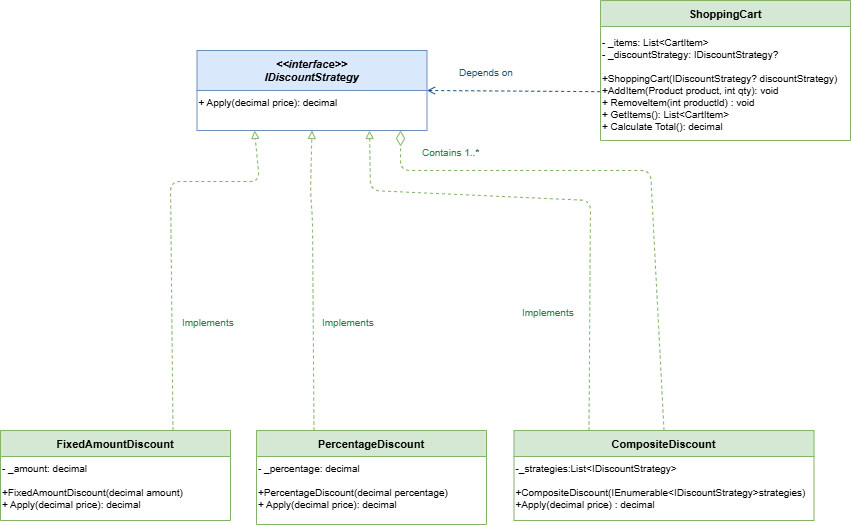

The diagram above was exported from draw.io. Its source (the exported page's mxGraphModel, read from the mxfile embedded in the PNG):
<mxGraphModel dx="1154" dy="415" grid="0" gridSize="10" guides="1" tooltips="1" connect="1" arrows="1" fold="1" page="0" pageScale="1" pageWidth="827" pageHeight="1169" math="0" shadow="0">
  <root>
    <mxCell id="0" />
    <mxCell id="1" parent="0" />
    <mxCell id="8v7-WyP9kshk_BAxHL3z-1" parent="1" style="swimlane;fontStyle=3;align=center;startSize=40;fontSize=11;fillColor=#DAE8FC;strokeColor=#6C8EBF;" value="&lt;&lt;interface&gt;&gt;&#10;IDiscountStrategy" vertex="1">
      <mxGeometry height="80" width="230" x="746.5" y="460" as="geometry" />
    </mxCell>
    <mxCell id="8v7-WyP9kshk_BAxHL3z-2" parent="8v7-WyP9kshk_BAxHL3z-1" style="text;align=left;fontSize=10;" value="+ Apply(decimal price): decimal" vertex="1">
      <mxGeometry height="40" width="230" y="40" as="geometry" />
    </mxCell>
    <mxCell id="8v7-WyP9kshk_BAxHL3z-3" parent="1" style="swimlane;fontStyle=1;align=center;startSize=26;fontSize=11;fillColor=#D5E8D4;strokeColor=#82B366;" value="ShoppingCart" vertex="1">
      <mxGeometry height="140" width="250" x="1150" y="410" as="geometry" />
    </mxCell>
    <mxCell id="8v7-WyP9kshk_BAxHL3z-4" parent="8v7-WyP9kshk_BAxHL3z-3" style="text;align=left;fontSize=10;" value="- _items: List&lt;CartItem&gt;&#10;- _discountStrategy: IDiscountStrategy?&#10;&#10;+ShoppingCart(IDiscountStrategy? discountStrategy) &#10;+AddItem(Product product, int qty): void&#10;+ Removeltem(int productld) : void&#10;+ GetItems(): List&lt;CartItem&gt;&#10;+ Calculate Total(): decimal" vertex="1">
      <mxGeometry height="110" width="250" y="30" as="geometry" />
    </mxCell>
    <mxCell id="8v7-WyP9kshk_BAxHL3z-5" parent="1" style="swimlane;fontStyle=1;align=center;startSize=26;fontSize=11;fillColor=#D5E8D4;strokeColor=#82B366;" value="PercentageDiscount" vertex="1">
      <mxGeometry height="94" width="230" x="806" y="840" as="geometry" />
    </mxCell>
    <mxCell id="8v7-WyP9kshk_BAxHL3z-6" parent="8v7-WyP9kshk_BAxHL3z-5" style="text;align=left;fontSize=10;" value="- _percentage: decimal&#10;&#10;+PercentageDiscount(decimal percentage)&#10;+ Apply(decimal price): decimal&#10;" vertex="1">
      <mxGeometry height="44" width="230" y="26" as="geometry" />
    </mxCell>
    <mxCell id="8v7-WyP9kshk_BAxHL3z-7" parent="1" style="swimlane;fontStyle=1;align=center;startSize=26;fontSize=11;fillColor=#D5E8D4;strokeColor=#82B366;" value="FixedAmountDiscount" vertex="1">
      <mxGeometry height="90" width="230" x="550" y="840" as="geometry" />
    </mxCell>
    <mxCell id="8v7-WyP9kshk_BAxHL3z-8" parent="8v7-WyP9kshk_BAxHL3z-7" style="text;align=left;fontSize=10;" value="- _amount: decimal&#10;&#10;+FixedAmountDiscount(decimal amount)&#10;+ Apply(decimal price): decimal" vertex="1">
      <mxGeometry height="64" width="230" y="26" as="geometry" />
    </mxCell>
    <mxCell id="8v7-WyP9kshk_BAxHL3z-9" parent="1" style="text;fontSize=10;fontColor=#1A5276;" value="Depends on" vertex="1">
      <mxGeometry height="20" width="63" x="1007" y="470" as="geometry" />
    </mxCell>
    <mxCell id="8v7-WyP9kshk_BAxHL3z-10" parent="1" style="text;fontSize=10;fontColor=#1E8449;" value="Implements" vertex="1">
      <mxGeometry height="20" width="64" x="730" y="720" as="geometry" />
    </mxCell>
    <mxCell id="8v7-WyP9kshk_BAxHL3z-11" parent="1" style="text;fontSize=10;fontColor=#1E8449;" value="Implements" vertex="1">
      <mxGeometry height="20" width="64" x="870" y="720" as="geometry" />
    </mxCell>
    <mxCell id="8v7-WyP9kshk_BAxHL3z-12" edge="1" parent="1" source="8v7-WyP9kshk_BAxHL3z-4" style="endArrow=open;dashed=1;strokeColor=#1A5276;entryX=1;entryY=0;entryDx=0;entryDy=0;exitX=-0.001;exitY=0.556;exitDx=0;exitDy=0;exitPerimeter=0;" target="8v7-WyP9kshk_BAxHL3z-2" value="">
      <mxGeometry relative="1" as="geometry">
        <Array as="points" />
        <mxPoint x="1340" y="535" as="sourcePoint" />
        <mxPoint x="1445" y="364" as="targetPoint" />
      </mxGeometry>
    </mxCell>
    <mxCell id="8v7-WyP9kshk_BAxHL3z-13" edge="1" parent="1" source="8v7-WyP9kshk_BAxHL3z-5" style="endArrow=block;endFill=0;dashed=1;strokeColor=#82B366;entryX=0.5;entryY=1;entryDx=0;entryDy=0;exitX=0.25;exitY=0;exitDx=0;exitDy=0;" target="8v7-WyP9kshk_BAxHL3z-2">
      <mxGeometry relative="1" as="geometry">
        <Array as="points">
          <mxPoint x="862" y="630" />
          <mxPoint x="860" y="600" />
        </Array>
        <mxPoint x="860" y="670" as="sourcePoint" />
        <mxPoint x="895" y="600" as="targetPoint" />
      </mxGeometry>
    </mxCell>
    <mxCell id="8v7-WyP9kshk_BAxHL3z-14" edge="1" parent="1" source="8v7-WyP9kshk_BAxHL3z-7" style="endArrow=block;endFill=0;dashed=1;strokeColor=#82B366;entryX=0.25;entryY=1;entryDx=0;entryDy=0;exitX=0.75;exitY=0;exitDx=0;exitDy=0;" target="8v7-WyP9kshk_BAxHL3z-2">
      <mxGeometry relative="1" as="geometry">
        <Array as="points">
          <mxPoint x="720" y="591" />
          <mxPoint x="809" y="591" />
        </Array>
        <mxPoint x="598" y="683" as="sourcePoint" />
        <mxPoint x="959" y="857" as="targetPoint" />
      </mxGeometry>
    </mxCell>
    <mxCell id="8v7-WyP9kshk_BAxHL3z-15" parent="1" style="swimlane;fontStyle=1;align=center;startSize=26;fontSize=11;fillColor=#D5E8D4;strokeColor=#82B366;" value="CompositeDiscount" vertex="1">
      <mxGeometry height="90" width="300" x="1063.5" y="840" as="geometry" />
    </mxCell>
    <mxCell id="8v7-WyP9kshk_BAxHL3z-16" parent="8v7-WyP9kshk_BAxHL3z-15" style="text;align=left;fontSize=10;" value="-_strategies:List&lt;IDiscountStrategy&gt;&#10;&#10;+CompositeDiscount(IEnumerable&lt;IDiscountStrategy&gt;strategies)&#10;+Apply(decimal price) : decimal" vertex="1">
      <mxGeometry height="64" width="300" y="26" as="geometry" />
    </mxCell>
    <mxCell id="8v7-WyP9kshk_BAxHL3z-17" edge="1" parent="1" source="8v7-WyP9kshk_BAxHL3z-15" style="endArrow=block;endFill=0;dashed=1;strokeColor=#82B366;entryX=0.75;entryY=1;entryDx=0;entryDy=0;exitX=0.25;exitY=0;exitDx=0;exitDy=0;" target="8v7-WyP9kshk_BAxHL3z-2">
      <mxGeometry relative="1" as="geometry">
        <Array as="points">
          <mxPoint x="1140" y="610" />
          <mxPoint x="920" y="600" />
        </Array>
        <mxPoint x="1064" y="776" as="sourcePoint" />
        <mxPoint x="1062" y="640" as="targetPoint" />
      </mxGeometry>
    </mxCell>
    <mxCell id="8v7-WyP9kshk_BAxHL3z-18" parent="1" style="text;fontSize=10;fontColor=#1E8449;" value="Implements" vertex="1">
      <mxGeometry height="20" width="64" x="1070" y="710" as="geometry" />
    </mxCell>
    <mxCell id="YRXts1hm42KcNrzdmus6-1" edge="1" parent="1" source="8v7-WyP9kshk_BAxHL3z-15" style="endArrow=diamondThin;endFill=0;dashed=1;strokeColor=#82B366;exitX=0.5;exitY=0;exitDx=0;exitDy=0;entryX=0.885;entryY=1;entryDx=0;entryDy=0;entryPerimeter=0;endSize=13;" target="8v7-WyP9kshk_BAxHL3z-2">
      <mxGeometry relative="1" as="geometry">
        <Array as="points">
          <mxPoint x="1200" y="580" />
          <mxPoint x="950" y="580" />
        </Array>
        <mxPoint x="1350" y="980" as="sourcePoint" />
        <mxPoint x="960" y="570" as="targetPoint" />
      </mxGeometry>
    </mxCell>
    <mxCell id="YRXts1hm42KcNrzdmus6-2" parent="1" style="text;fontSize=10;fontColor=#1E8449;" value="Contains 1..*" vertex="1">
      <mxGeometry height="20" width="64" x="970" y="550" as="geometry" />
    </mxCell>
  </root>
</mxGraphModel>